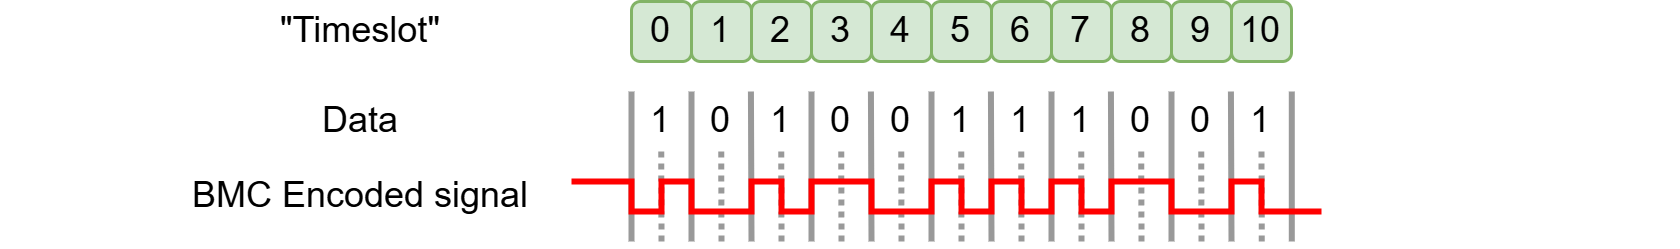

The diagram above was exported from draw.io. Its source (the exported page's mxGraphModel, read from the mxfile embedded in the PNG):
<mxGraphModel dx="659" dy="357" grid="1" gridSize="10" guides="1" tooltips="1" connect="1" arrows="1" fold="1" page="1" pageScale="1" pageWidth="850" pageHeight="1100" math="0" shadow="0">
  <root>
    <mxCell id="0" />
    <mxCell id="1" parent="0" />
    <mxCell id="PUQyzQPfcH0qiu3HWI-d-1" value="" style="endArrow=none;html=1;rounded=1;strokeWidth=2;curved=0;strokeColor=#999999;" edge="1" parent="1">
      <mxGeometry width="50" height="50" relative="1" as="geometry">
        <mxPoint x="250" y="450" as="sourcePoint" />
        <mxPoint x="250" y="400" as="targetPoint" />
      </mxGeometry>
    </mxCell>
    <mxCell id="PUQyzQPfcH0qiu3HWI-d-2" value="" style="endArrow=none;html=1;rounded=1;strokeWidth=2;curved=0;strokeColor=#999999;" edge="1" parent="1">
      <mxGeometry width="50" height="50" relative="1" as="geometry">
        <mxPoint x="270" y="450" as="sourcePoint" />
        <mxPoint x="270" y="400" as="targetPoint" />
      </mxGeometry>
    </mxCell>
    <mxCell id="PUQyzQPfcH0qiu3HWI-d-3" value="1" style="text;html=1;align=center;verticalAlign=middle;whiteSpace=wrap;rounded=0;" vertex="1" parent="1">
      <mxGeometry x="250" y="400" width="20" height="20" as="geometry" />
    </mxCell>
    <mxCell id="PUQyzQPfcH0qiu3HWI-d-4" value="0" style="text;html=1;align=center;verticalAlign=middle;whiteSpace=wrap;rounded=0;" vertex="1" parent="1">
      <mxGeometry x="270" y="400" width="20" height="20" as="geometry" />
    </mxCell>
    <mxCell id="PUQyzQPfcH0qiu3HWI-d-5" value="1" style="text;html=1;align=center;verticalAlign=middle;whiteSpace=wrap;rounded=0;" vertex="1" parent="1">
      <mxGeometry x="290" y="400" width="20" height="20" as="geometry" />
    </mxCell>
    <mxCell id="PUQyzQPfcH0qiu3HWI-d-6" value="0" style="text;html=1;align=center;verticalAlign=middle;whiteSpace=wrap;rounded=0;" vertex="1" parent="1">
      <mxGeometry x="310" y="400" width="20" height="20" as="geometry" />
    </mxCell>
    <mxCell id="PUQyzQPfcH0qiu3HWI-d-7" value="0" style="text;html=1;align=center;verticalAlign=middle;whiteSpace=wrap;rounded=0;" vertex="1" parent="1">
      <mxGeometry x="330" y="400" width="20" height="20" as="geometry" />
    </mxCell>
    <mxCell id="PUQyzQPfcH0qiu3HWI-d-9" value="1" style="text;html=1;align=center;verticalAlign=middle;whiteSpace=wrap;rounded=0;" vertex="1" parent="1">
      <mxGeometry x="350" y="400" width="20" height="20" as="geometry" />
    </mxCell>
    <mxCell id="PUQyzQPfcH0qiu3HWI-d-10" value="1" style="text;html=1;align=center;verticalAlign=middle;whiteSpace=wrap;rounded=0;" vertex="1" parent="1">
      <mxGeometry x="370" y="400" width="20" height="20" as="geometry" />
    </mxCell>
    <mxCell id="PUQyzQPfcH0qiu3HWI-d-11" value="1" style="text;html=1;align=center;verticalAlign=middle;whiteSpace=wrap;rounded=0;" vertex="1" parent="1">
      <mxGeometry x="390" y="400" width="20" height="20" as="geometry" />
    </mxCell>
    <mxCell id="PUQyzQPfcH0qiu3HWI-d-12" value="0" style="text;html=1;align=center;verticalAlign=middle;whiteSpace=wrap;rounded=0;" vertex="1" parent="1">
      <mxGeometry x="410" y="400" width="20" height="20" as="geometry" />
    </mxCell>
    <mxCell id="PUQyzQPfcH0qiu3HWI-d-13" value="0" style="text;html=1;align=center;verticalAlign=middle;whiteSpace=wrap;rounded=0;" vertex="1" parent="1">
      <mxGeometry x="430" y="400" width="20" height="20" as="geometry" />
    </mxCell>
    <mxCell id="PUQyzQPfcH0qiu3HWI-d-14" value="1" style="text;html=1;align=center;verticalAlign=middle;whiteSpace=wrap;rounded=0;" vertex="1" parent="1">
      <mxGeometry x="450" y="400" width="20" height="20" as="geometry" />
    </mxCell>
    <mxCell id="PUQyzQPfcH0qiu3HWI-d-15" value="" style="endArrow=none;html=1;rounded=1;dashed=1;strokeWidth=2;curved=0;strokeColor=#999999;dashPattern=1 1;" edge="1" parent="1">
      <mxGeometry width="50" height="50" relative="1" as="geometry">
        <mxPoint x="260" y="450" as="sourcePoint" />
        <mxPoint x="259.9" y="420" as="targetPoint" />
      </mxGeometry>
    </mxCell>
    <mxCell id="PUQyzQPfcH0qiu3HWI-d-17" value="" style="endArrow=none;html=1;rounded=1;strokeWidth=2;curved=0;strokeColor=#999999;" edge="1" parent="1">
      <mxGeometry width="50" height="50" relative="1" as="geometry">
        <mxPoint x="290" y="450" as="sourcePoint" />
        <mxPoint x="289.81" y="400" as="targetPoint" />
      </mxGeometry>
    </mxCell>
    <mxCell id="PUQyzQPfcH0qiu3HWI-d-18" value="" style="endArrow=none;html=1;rounded=1;dashed=1;strokeWidth=2;curved=0;strokeColor=#999999;dashPattern=1 1;" edge="1" parent="1">
      <mxGeometry width="50" height="50" relative="1" as="geometry">
        <mxPoint x="280" y="450" as="sourcePoint" />
        <mxPoint x="279.9" y="420" as="targetPoint" />
      </mxGeometry>
    </mxCell>
    <mxCell id="PUQyzQPfcH0qiu3HWI-d-20" value="" style="endArrow=none;html=1;rounded=1;strokeWidth=2;curved=0;strokeColor=#999999;" edge="1" parent="1">
      <mxGeometry width="50" height="50" relative="1" as="geometry">
        <mxPoint x="310" y="450" as="sourcePoint" />
        <mxPoint x="310" y="400" as="targetPoint" />
      </mxGeometry>
    </mxCell>
    <mxCell id="PUQyzQPfcH0qiu3HWI-d-21" value="" style="endArrow=none;html=1;rounded=1;dashed=1;strokeWidth=2;curved=0;strokeColor=#999999;dashPattern=1 1;" edge="1" parent="1">
      <mxGeometry width="50" height="50" relative="1" as="geometry">
        <mxPoint x="300" y="450" as="sourcePoint" />
        <mxPoint x="299.9" y="420" as="targetPoint" />
      </mxGeometry>
    </mxCell>
    <mxCell id="PUQyzQPfcH0qiu3HWI-d-22" value="" style="endArrow=none;html=1;rounded=1;strokeWidth=2;curved=0;strokeColor=#999999;" edge="1" parent="1">
      <mxGeometry width="50" height="50" relative="1" as="geometry">
        <mxPoint x="330" y="450" as="sourcePoint" />
        <mxPoint x="329.81" y="400" as="targetPoint" />
      </mxGeometry>
    </mxCell>
    <mxCell id="PUQyzQPfcH0qiu3HWI-d-23" value="" style="endArrow=none;html=1;rounded=1;dashed=1;strokeWidth=2;curved=0;strokeColor=#999999;dashPattern=1 1;" edge="1" parent="1">
      <mxGeometry width="50" height="50" relative="1" as="geometry">
        <mxPoint x="320" y="450" as="sourcePoint" />
        <mxPoint x="319.9" y="420" as="targetPoint" />
      </mxGeometry>
    </mxCell>
    <mxCell id="PUQyzQPfcH0qiu3HWI-d-24" value="" style="endArrow=none;html=1;rounded=1;strokeWidth=2;curved=0;strokeColor=#999999;" edge="1" parent="1">
      <mxGeometry width="50" height="50" relative="1" as="geometry">
        <mxPoint x="350" y="450" as="sourcePoint" />
        <mxPoint x="350" y="400" as="targetPoint" />
      </mxGeometry>
    </mxCell>
    <mxCell id="PUQyzQPfcH0qiu3HWI-d-25" value="" style="endArrow=none;html=1;rounded=1;dashed=1;strokeWidth=2;curved=0;strokeColor=#999999;dashPattern=1 1;" edge="1" parent="1">
      <mxGeometry width="50" height="50" relative="1" as="geometry">
        <mxPoint x="340" y="450" as="sourcePoint" />
        <mxPoint x="339.9" y="420" as="targetPoint" />
      </mxGeometry>
    </mxCell>
    <mxCell id="PUQyzQPfcH0qiu3HWI-d-26" value="" style="endArrow=none;html=1;rounded=1;strokeWidth=2;curved=0;strokeColor=#999999;" edge="1" parent="1">
      <mxGeometry width="50" height="50" relative="1" as="geometry">
        <mxPoint x="370" y="450" as="sourcePoint" />
        <mxPoint x="369.81" y="400" as="targetPoint" />
      </mxGeometry>
    </mxCell>
    <mxCell id="PUQyzQPfcH0qiu3HWI-d-27" value="" style="endArrow=none;html=1;rounded=1;dashed=1;strokeWidth=2;curved=0;strokeColor=#999999;dashPattern=1 1;" edge="1" parent="1">
      <mxGeometry width="50" height="50" relative="1" as="geometry">
        <mxPoint x="360" y="450" as="sourcePoint" />
        <mxPoint x="359.9" y="420" as="targetPoint" />
      </mxGeometry>
    </mxCell>
    <mxCell id="PUQyzQPfcH0qiu3HWI-d-28" value="" style="endArrow=none;html=1;rounded=1;strokeWidth=2;curved=0;strokeColor=#999999;" edge="1" parent="1">
      <mxGeometry width="50" height="50" relative="1" as="geometry">
        <mxPoint x="390" y="450" as="sourcePoint" />
        <mxPoint x="390" y="400" as="targetPoint" />
      </mxGeometry>
    </mxCell>
    <mxCell id="PUQyzQPfcH0qiu3HWI-d-29" value="" style="endArrow=none;html=1;rounded=1;dashed=1;strokeWidth=2;curved=0;strokeColor=#999999;dashPattern=1 1;" edge="1" parent="1">
      <mxGeometry width="50" height="50" relative="1" as="geometry">
        <mxPoint x="380" y="450" as="sourcePoint" />
        <mxPoint x="379.9" y="420" as="targetPoint" />
      </mxGeometry>
    </mxCell>
    <mxCell id="PUQyzQPfcH0qiu3HWI-d-30" value="" style="endArrow=none;html=1;rounded=1;strokeWidth=2;curved=0;strokeColor=#999999;" edge="1" parent="1">
      <mxGeometry width="50" height="50" relative="1" as="geometry">
        <mxPoint x="410" y="450" as="sourcePoint" />
        <mxPoint x="409.81" y="400" as="targetPoint" />
      </mxGeometry>
    </mxCell>
    <mxCell id="PUQyzQPfcH0qiu3HWI-d-31" value="" style="endArrow=none;html=1;rounded=1;dashed=1;strokeWidth=2;curved=0;strokeColor=#999999;dashPattern=1 1;" edge="1" parent="1">
      <mxGeometry width="50" height="50" relative="1" as="geometry">
        <mxPoint x="400" y="450" as="sourcePoint" />
        <mxPoint x="399.9" y="420" as="targetPoint" />
      </mxGeometry>
    </mxCell>
    <mxCell id="PUQyzQPfcH0qiu3HWI-d-32" value="" style="endArrow=none;html=1;rounded=1;strokeWidth=2;curved=0;strokeColor=#999999;" edge="1" parent="1">
      <mxGeometry width="50" height="50" relative="1" as="geometry">
        <mxPoint x="430" y="450" as="sourcePoint" />
        <mxPoint x="430" y="400" as="targetPoint" />
      </mxGeometry>
    </mxCell>
    <mxCell id="PUQyzQPfcH0qiu3HWI-d-33" value="" style="endArrow=none;html=1;rounded=1;dashed=1;strokeWidth=2;curved=0;strokeColor=#999999;dashPattern=1 1;" edge="1" parent="1">
      <mxGeometry width="50" height="50" relative="1" as="geometry">
        <mxPoint x="420" y="450" as="sourcePoint" />
        <mxPoint x="419.9" y="420" as="targetPoint" />
      </mxGeometry>
    </mxCell>
    <mxCell id="PUQyzQPfcH0qiu3HWI-d-34" value="" style="endArrow=none;html=1;rounded=1;strokeWidth=2;curved=0;strokeColor=#999999;" edge="1" parent="1">
      <mxGeometry width="50" height="50" relative="1" as="geometry">
        <mxPoint x="450" y="450" as="sourcePoint" />
        <mxPoint x="449.81" y="400" as="targetPoint" />
      </mxGeometry>
    </mxCell>
    <mxCell id="PUQyzQPfcH0qiu3HWI-d-35" value="" style="endArrow=none;html=1;rounded=1;dashed=1;strokeWidth=2;curved=0;strokeColor=#999999;dashPattern=1 1;" edge="1" parent="1">
      <mxGeometry width="50" height="50" relative="1" as="geometry">
        <mxPoint x="440" y="450" as="sourcePoint" />
        <mxPoint x="439.9" y="420" as="targetPoint" />
      </mxGeometry>
    </mxCell>
    <mxCell id="PUQyzQPfcH0qiu3HWI-d-36" value="" style="endArrow=none;html=1;rounded=1;strokeWidth=2;curved=0;strokeColor=#999999;" edge="1" parent="1">
      <mxGeometry width="50" height="50" relative="1" as="geometry">
        <mxPoint x="470.1" y="450" as="sourcePoint" />
        <mxPoint x="470.1" y="400" as="targetPoint" />
      </mxGeometry>
    </mxCell>
    <mxCell id="PUQyzQPfcH0qiu3HWI-d-37" value="" style="endArrow=none;html=1;rounded=1;dashed=1;strokeWidth=2;curved=0;strokeColor=#999999;dashPattern=1 1;" edge="1" parent="1">
      <mxGeometry width="50" height="50" relative="1" as="geometry">
        <mxPoint x="460.1" y="450" as="sourcePoint" />
        <mxPoint x="460" y="420" as="targetPoint" />
      </mxGeometry>
    </mxCell>
    <mxCell id="PUQyzQPfcH0qiu3HWI-d-16" value="" style="endArrow=none;html=1;rounded=0;strokeWidth=2;strokeColor=#FF0000;curved=0;" edge="1" parent="1">
      <mxGeometry width="50" height="50" relative="1" as="geometry">
        <mxPoint x="480" y="440" as="sourcePoint" />
        <mxPoint x="230" y="430" as="targetPoint" />
        <Array as="points">
          <mxPoint x="460" y="440" />
          <mxPoint x="460" y="430" />
          <mxPoint x="450" y="430" />
          <mxPoint x="450" y="440" />
          <mxPoint x="430" y="440" />
          <mxPoint x="430" y="430" />
          <mxPoint x="410" y="430" />
          <mxPoint x="410" y="440" />
          <mxPoint x="400" y="440" />
          <mxPoint x="400" y="430" />
          <mxPoint x="390" y="430" />
          <mxPoint x="390" y="440" />
          <mxPoint x="380" y="440" />
          <mxPoint x="380" y="430" />
          <mxPoint x="370" y="430" />
          <mxPoint x="370" y="440" />
          <mxPoint x="360" y="440" />
          <mxPoint x="360" y="430" />
          <mxPoint x="350" y="430" />
          <mxPoint x="350" y="440" />
          <mxPoint x="330" y="440" />
          <mxPoint x="330" y="430" />
          <mxPoint x="310" y="430" />
          <mxPoint x="310" y="440" />
          <mxPoint x="300" y="440" />
          <mxPoint x="300" y="430" />
          <mxPoint x="290" y="430" />
          <mxPoint x="290" y="440" />
          <mxPoint x="270" y="440" />
          <mxPoint x="270" y="430" />
          <mxPoint x="260" y="430" />
          <mxPoint x="260" y="440" />
          <mxPoint x="250" y="440" />
          <mxPoint x="250" y="430" />
        </Array>
      </mxGeometry>
    </mxCell>
    <mxCell id="PUQyzQPfcH0qiu3HWI-d-40" value="Data" style="text;html=1;align=center;verticalAlign=middle;whiteSpace=wrap;rounded=0;" vertex="1" parent="1">
      <mxGeometry x="100" y="400" width="120" height="20" as="geometry" />
    </mxCell>
    <mxCell id="PUQyzQPfcH0qiu3HWI-d-41" value="BMC Encoded signal" style="text;html=1;align=center;verticalAlign=middle;whiteSpace=wrap;rounded=0;" vertex="1" parent="1">
      <mxGeometry x="100" y="420" width="120" height="30" as="geometry" />
    </mxCell>
    <mxCell id="PUQyzQPfcH0qiu3HWI-d-42" value="0" style="rounded=1;whiteSpace=wrap;html=1;fillColor=#d5e8d4;strokeColor=#82b366;" vertex="1" parent="1">
      <mxGeometry x="250" y="370" width="20" height="20" as="geometry" />
    </mxCell>
    <mxCell id="PUQyzQPfcH0qiu3HWI-d-43" value="1" style="rounded=1;whiteSpace=wrap;html=1;fillColor=#d5e8d4;strokeColor=#82b366;" vertex="1" parent="1">
      <mxGeometry x="270" y="370" width="20" height="20" as="geometry" />
    </mxCell>
    <mxCell id="PUQyzQPfcH0qiu3HWI-d-44" value="2" style="rounded=1;whiteSpace=wrap;html=1;fillColor=#d5e8d4;strokeColor=#82b366;" vertex="1" parent="1">
      <mxGeometry x="290" y="370" width="20" height="20" as="geometry" />
    </mxCell>
    <mxCell id="PUQyzQPfcH0qiu3HWI-d-45" value="3" style="rounded=1;whiteSpace=wrap;html=1;fillColor=#d5e8d4;strokeColor=#82b366;" vertex="1" parent="1">
      <mxGeometry x="310" y="370" width="20" height="20" as="geometry" />
    </mxCell>
    <mxCell id="PUQyzQPfcH0qiu3HWI-d-46" value="4" style="rounded=1;whiteSpace=wrap;html=1;fillColor=#d5e8d4;strokeColor=#82b366;" vertex="1" parent="1">
      <mxGeometry x="330" y="370" width="20" height="20" as="geometry" />
    </mxCell>
    <mxCell id="PUQyzQPfcH0qiu3HWI-d-47" value="5" style="rounded=1;whiteSpace=wrap;html=1;fillColor=#d5e8d4;strokeColor=#82b366;" vertex="1" parent="1">
      <mxGeometry x="350" y="370" width="20" height="20" as="geometry" />
    </mxCell>
    <mxCell id="PUQyzQPfcH0qiu3HWI-d-48" value="7" style="rounded=1;whiteSpace=wrap;html=1;fillColor=#d5e8d4;strokeColor=#82b366;" vertex="1" parent="1">
      <mxGeometry x="390" y="370" width="20" height="20" as="geometry" />
    </mxCell>
    <mxCell id="PUQyzQPfcH0qiu3HWI-d-49" value="6" style="rounded=1;whiteSpace=wrap;html=1;fillColor=#d5e8d4;strokeColor=#82b366;" vertex="1" parent="1">
      <mxGeometry x="370" y="370" width="20" height="20" as="geometry" />
    </mxCell>
    <mxCell id="PUQyzQPfcH0qiu3HWI-d-50" value="8" style="rounded=1;whiteSpace=wrap;html=1;fillColor=#d5e8d4;strokeColor=#82b366;" vertex="1" parent="1">
      <mxGeometry x="410" y="370" width="20" height="20" as="geometry" />
    </mxCell>
    <mxCell id="PUQyzQPfcH0qiu3HWI-d-51" value="9" style="rounded=1;whiteSpace=wrap;html=1;fillColor=#d5e8d4;strokeColor=#82b366;" vertex="1" parent="1">
      <mxGeometry x="430" y="370" width="20" height="20" as="geometry" />
    </mxCell>
    <mxCell id="PUQyzQPfcH0qiu3HWI-d-52" value="10" style="rounded=1;whiteSpace=wrap;html=1;fillColor=#d5e8d4;strokeColor=#82b366;" vertex="1" parent="1">
      <mxGeometry x="450" y="370" width="20" height="20" as="geometry" />
    </mxCell>
    <mxCell id="PUQyzQPfcH0qiu3HWI-d-53" value="&quot;Timeslot&quot;" style="text;html=1;align=center;verticalAlign=middle;whiteSpace=wrap;rounded=0;" vertex="1" parent="1">
      <mxGeometry x="100" y="370" width="120" height="20" as="geometry" />
    </mxCell>
    <mxCell id="PUQyzQPfcH0qiu3HWI-d-54" value="" style="rounded=0;whiteSpace=wrap;html=1;fillColor=none;strokeColor=none;" vertex="1" parent="1">
      <mxGeometry x="40" y="370" width="560" height="80" as="geometry" />
    </mxCell>
  </root>
</mxGraphModel>